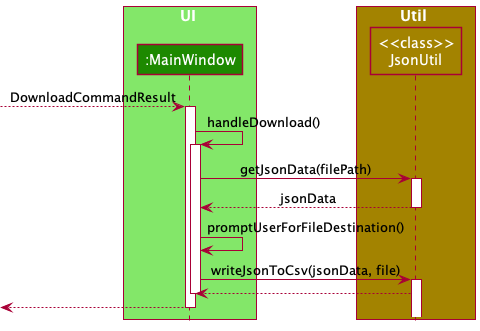

The diagram above was rendered by PlantUML. Its source (embedded in the PNG):
@startuml
!include ../style.puml


box UI UI_COLOR_T1
Participant ":MainWindow" as mw UI_COLOR
end box

box Util STORAGE_COLOR
Participant "<<class>>\nJsonUtil" as ju STORAGE_COLOR
end box

--> mw : DownloadCommandResult

activate mw

mw -> mw : handleDownload()
activate mw
    mw -> ju : getJsonData(filePath)
    activate ju
    mw <-- ju : jsonData
    deactivate ju

    mw -> mw : promptUserForFileDestination()
    mw -> ju :writeJsonToCsv(jsonData, file)

    activate ju
    mw <-- ju
    deactivate mw
    <-- mw
deactivate mw

@enduml